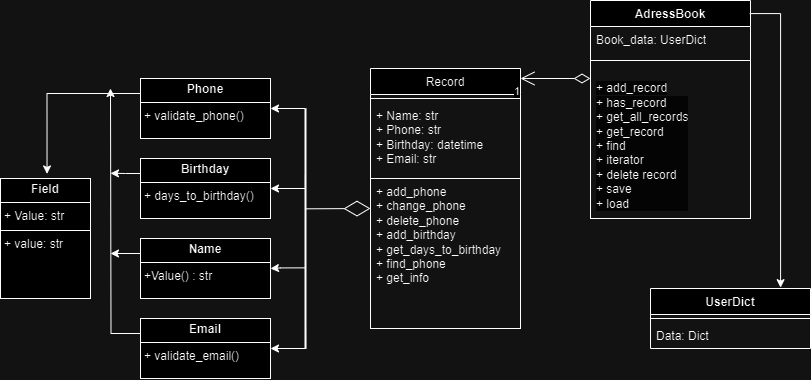

The diagram above was exported from draw.io. Its source (the exported page's mxGraphModel, read from the mxfile embedded in the PNG):
<mxGraphModel dx="1195" dy="615" grid="1" gridSize="10" guides="1" tooltips="1" connect="1" arrows="1" fold="1" page="1" pageScale="1" pageWidth="827" pageHeight="1169" math="0" shadow="0">
  <root>
    <mxCell id="WIyWlLk6GJQsqaUBKTNV-0" />
    <mxCell id="WIyWlLk6GJQsqaUBKTNV-1" parent="WIyWlLk6GJQsqaUBKTNV-0" />
    <object label="&lt;p style=&quot;margin:0px;margin-top:4px;text-align:center;&quot;&gt;&lt;b&gt;Field&lt;/b&gt;&lt;/p&gt;&lt;hr size=&quot;1&quot; style=&quot;border-style:solid;&quot;&gt;&lt;p style=&quot;margin:0px;margin-left:4px;&quot;&gt;+ Value: str&lt;/p&gt;&lt;hr size=&quot;1&quot; style=&quot;border-style:solid;&quot;&gt;&lt;p style=&quot;margin:0px;margin-left:4px;&quot;&gt;+ value: str&lt;/p&gt;" Field="" id="atNZ0xYTs5nBNGZ6EEUB-3">
      <mxCell style="verticalAlign=top;align=left;overflow=fill;html=1;whiteSpace=wrap;" vertex="1" parent="WIyWlLk6GJQsqaUBKTNV-1">
        <mxGeometry x="10" y="230" width="90" height="120" as="geometry" />
      </mxCell>
    </object>
    <mxCell id="atNZ0xYTs5nBNGZ6EEUB-41" style="edgeStyle=orthogonalEdgeStyle;rounded=0;orthogonalLoop=1;jettySize=auto;html=1;exitX=0;exitY=0.25;exitDx=0;exitDy=0;" edge="1" parent="WIyWlLk6GJQsqaUBKTNV-1" source="atNZ0xYTs5nBNGZ6EEUB-4">
      <mxGeometry relative="1" as="geometry">
        <mxPoint x="120" y="140" as="targetPoint" />
      </mxGeometry>
    </mxCell>
    <mxCell id="atNZ0xYTs5nBNGZ6EEUB-4" value="&lt;p style=&quot;margin:0px;margin-top:4px;text-align:center;&quot;&gt;&lt;b&gt;Email&lt;/b&gt;&lt;/p&gt;&lt;hr size=&quot;1&quot; style=&quot;border-style:solid;&quot;&gt;&lt;p style=&quot;margin:0px;margin-left:4px;&quot;&gt;+ validate_email()&lt;/p&gt;&lt;p style=&quot;margin:0px;margin-left:4px;&quot;&gt;&lt;br&gt;&lt;/p&gt;" style="verticalAlign=top;align=left;overflow=fill;html=1;whiteSpace=wrap;" vertex="1" parent="WIyWlLk6GJQsqaUBKTNV-1">
      <mxGeometry x="150" y="370" width="130" height="60" as="geometry" />
    </mxCell>
    <mxCell id="atNZ0xYTs5nBNGZ6EEUB-43" style="edgeStyle=orthogonalEdgeStyle;rounded=0;orthogonalLoop=1;jettySize=auto;html=1;exitX=0;exitY=0.25;exitDx=0;exitDy=0;entryX=0.517;entryY=-0.038;entryDx=0;entryDy=0;entryPerimeter=0;" edge="1" parent="WIyWlLk6GJQsqaUBKTNV-1" source="atNZ0xYTs5nBNGZ6EEUB-5" target="atNZ0xYTs5nBNGZ6EEUB-3">
      <mxGeometry relative="1" as="geometry">
        <mxPoint x="120" y="144.79310344827593" as="targetPoint" />
      </mxGeometry>
    </mxCell>
    <mxCell id="atNZ0xYTs5nBNGZ6EEUB-5" value="&lt;p style=&quot;margin:0px;margin-top:4px;text-align:center;&quot;&gt;&lt;b&gt;Phone&lt;/b&gt;&lt;/p&gt;&lt;hr size=&quot;1&quot; style=&quot;border-style:solid;&quot;&gt;&lt;p style=&quot;margin:0px;margin-left:4px;&quot;&gt;+ validate_phone()&lt;/p&gt;&lt;p style=&quot;margin:0px;margin-left:4px;&quot;&gt;&lt;br&gt;&lt;/p&gt;" style="verticalAlign=top;align=left;overflow=fill;html=1;whiteSpace=wrap;" vertex="1" parent="WIyWlLk6GJQsqaUBKTNV-1">
      <mxGeometry x="150" y="130" width="130" height="60" as="geometry" />
    </mxCell>
    <mxCell id="atNZ0xYTs5nBNGZ6EEUB-42" style="edgeStyle=orthogonalEdgeStyle;rounded=0;orthogonalLoop=1;jettySize=auto;html=1;exitX=0;exitY=0.25;exitDx=0;exitDy=0;" edge="1" parent="WIyWlLk6GJQsqaUBKTNV-1" source="atNZ0xYTs5nBNGZ6EEUB-6">
      <mxGeometry relative="1" as="geometry">
        <mxPoint x="120" y="224.79310344827593" as="targetPoint" />
        <Array as="points">
          <mxPoint x="135" y="225" />
        </Array>
      </mxGeometry>
    </mxCell>
    <mxCell id="atNZ0xYTs5nBNGZ6EEUB-6" value="&lt;p style=&quot;margin:0px;margin-top:4px;text-align:center;&quot;&gt;&lt;b&gt;Birthday&lt;/b&gt;&lt;/p&gt;&lt;hr size=&quot;1&quot; style=&quot;border-style:solid;&quot;&gt;&lt;p style=&quot;margin:0px;margin-left:4px;&quot;&gt;+ days_to_birthday()&lt;/p&gt;&lt;p style=&quot;margin:0px;margin-left:4px;&quot;&gt;&lt;br&gt;&lt;/p&gt;" style="verticalAlign=top;align=left;overflow=fill;html=1;whiteSpace=wrap;" vertex="1" parent="WIyWlLk6GJQsqaUBKTNV-1">
      <mxGeometry x="150" y="210" width="130" height="60" as="geometry" />
    </mxCell>
    <mxCell id="atNZ0xYTs5nBNGZ6EEUB-38" style="edgeStyle=orthogonalEdgeStyle;rounded=0;orthogonalLoop=1;jettySize=auto;html=1;exitX=0;exitY=0.25;exitDx=0;exitDy=0;" edge="1" parent="WIyWlLk6GJQsqaUBKTNV-1" source="atNZ0xYTs5nBNGZ6EEUB-7">
      <mxGeometry relative="1" as="geometry">
        <mxPoint x="120" y="304.79310344827593" as="targetPoint" />
      </mxGeometry>
    </mxCell>
    <mxCell id="atNZ0xYTs5nBNGZ6EEUB-7" value="&lt;p style=&quot;margin:0px;margin-top:4px;text-align:center;&quot;&gt;&lt;b&gt;Name&lt;/b&gt;&lt;/p&gt;&lt;hr size=&quot;1&quot; style=&quot;border-style:solid;&quot;&gt;&lt;p style=&quot;margin:0px;margin-left:4px;&quot;&gt;+Value() : str&lt;/p&gt;&lt;p style=&quot;margin:0px;margin-left:4px;&quot;&gt;&lt;br&gt;&lt;/p&gt;" style="verticalAlign=top;align=left;overflow=fill;html=1;whiteSpace=wrap;" vertex="1" parent="WIyWlLk6GJQsqaUBKTNV-1">
      <mxGeometry x="150" y="290" width="130" height="60" as="geometry" />
    </mxCell>
    <mxCell id="atNZ0xYTs5nBNGZ6EEUB-23" value="&lt;span style=&quot;font-weight: 400;&quot;&gt;Record&lt;/span&gt;" style="swimlane;fontStyle=1;align=center;verticalAlign=top;childLayout=stackLayout;horizontal=1;startSize=26;horizontalStack=0;resizeParent=1;resizeParentMax=0;resizeLast=0;collapsible=1;marginBottom=0;whiteSpace=wrap;html=1;" vertex="1" parent="WIyWlLk6GJQsqaUBKTNV-1">
      <mxGeometry x="380" y="120" width="150" height="260" as="geometry" />
    </mxCell>
    <mxCell id="atNZ0xYTs5nBNGZ6EEUB-25" value="" style="line;strokeWidth=1;fillColor=none;align=left;verticalAlign=middle;spacingTop=-1;spacingLeft=3;spacingRight=3;rotatable=0;labelPosition=right;points=[];portConstraint=eastwest;strokeColor=inherit;" vertex="1" parent="atNZ0xYTs5nBNGZ6EEUB-23">
      <mxGeometry y="26" width="150" height="8" as="geometry" />
    </mxCell>
    <mxCell id="atNZ0xYTs5nBNGZ6EEUB-24" value="+ Name: str&lt;div&gt;+ Phone: str&lt;div&gt;+ Birthday: datetime&lt;div&gt;+ Email: str&lt;/div&gt;&lt;/div&gt;&lt;/div&gt;" style="text;strokeColor=none;fillColor=none;align=left;verticalAlign=top;spacingLeft=4;spacingRight=4;overflow=hidden;rotatable=0;points=[[0,0.5],[1,0.5]];portConstraint=eastwest;whiteSpace=wrap;html=1;" vertex="1" parent="atNZ0xYTs5nBNGZ6EEUB-23">
      <mxGeometry y="34" width="150" height="76" as="geometry" />
    </mxCell>
    <mxCell id="atNZ0xYTs5nBNGZ6EEUB-26" value="+ add_phone&lt;div&gt;+ change_phone&lt;/div&gt;&lt;div&gt;+ delete_phone&lt;/div&gt;&lt;div&gt;+ add_birthday&lt;/div&gt;&lt;div&gt;+ get_days_to_birthday&lt;/div&gt;&lt;div&gt;+ find_phone&lt;/div&gt;&lt;div&gt;+ get_info&lt;/div&gt;" style="text;strokeColor=default;fillColor=none;align=left;verticalAlign=top;spacingLeft=4;spacingRight=4;overflow=hidden;rotatable=0;points=[[0,0.5],[1,0.5]];portConstraint=eastwest;whiteSpace=wrap;html=1;" vertex="1" parent="atNZ0xYTs5nBNGZ6EEUB-23">
      <mxGeometry y="110" width="150" height="150" as="geometry" />
    </mxCell>
    <mxCell id="atNZ0xYTs5nBNGZ6EEUB-29" value="AdressBook" style="swimlane;fontStyle=1;align=center;verticalAlign=top;childLayout=stackLayout;horizontal=1;startSize=26;horizontalStack=0;resizeParent=1;resizeParentMax=0;resizeLast=0;collapsible=1;marginBottom=0;whiteSpace=wrap;html=1;" vertex="1" parent="WIyWlLk6GJQsqaUBKTNV-1">
      <mxGeometry x="600" y="52" width="160" height="218" as="geometry" />
    </mxCell>
    <mxCell id="atNZ0xYTs5nBNGZ6EEUB-32" value="Book_data: UserDict" style="text;strokeColor=none;fillColor=none;align=left;verticalAlign=top;spacingLeft=4;spacingRight=4;overflow=hidden;rotatable=0;points=[[0,0.5],[1,0.5]];portConstraint=eastwest;whiteSpace=wrap;html=1;" vertex="1" parent="atNZ0xYTs5nBNGZ6EEUB-29">
      <mxGeometry y="26" width="160" height="34" as="geometry" />
    </mxCell>
    <mxCell id="atNZ0xYTs5nBNGZ6EEUB-35" value="&#10;&lt;span style=&quot;color: rgb(0, 0, 0); font-family: Helvetica; font-size: 12px; font-style: normal; font-variant-ligatures: normal; font-variant-caps: normal; font-weight: 400; letter-spacing: normal; orphans: 2; text-align: left; text-indent: 0px; text-transform: none; widows: 2; word-spacing: 0px; -webkit-text-stroke-width: 0px; white-space: normal; background-color: rgb(251, 251, 251); text-decoration-thickness: initial; text-decoration-style: initial; text-decoration-color: initial; display: inline !important; float: none;&quot;&gt;+ add_record&lt;/span&gt;&lt;div style=&quot;color: rgb(0, 0, 0); font-family: Helvetica; font-size: 12px; font-style: normal; font-variant-ligatures: normal; font-variant-caps: normal; font-weight: 400; letter-spacing: normal; orphans: 2; text-align: left; text-indent: 0px; text-transform: none; widows: 2; word-spacing: 0px; -webkit-text-stroke-width: 0px; white-space: normal; background-color: rgb(251, 251, 251); text-decoration-thickness: initial; text-decoration-style: initial; text-decoration-color: initial;&quot;&gt;+ has_record&lt;/div&gt;&lt;div style=&quot;color: rgb(0, 0, 0); font-family: Helvetica; font-size: 12px; font-style: normal; font-variant-ligatures: normal; font-variant-caps: normal; font-weight: 400; letter-spacing: normal; orphans: 2; text-align: left; text-indent: 0px; text-transform: none; widows: 2; word-spacing: 0px; -webkit-text-stroke-width: 0px; white-space: normal; background-color: rgb(251, 251, 251); text-decoration-thickness: initial; text-decoration-style: initial; text-decoration-color: initial;&quot;&gt;+ get_all_records&lt;/div&gt;&lt;div style=&quot;color: rgb(0, 0, 0); font-family: Helvetica; font-size: 12px; font-style: normal; font-variant-ligatures: normal; font-variant-caps: normal; font-weight: 400; letter-spacing: normal; orphans: 2; text-align: left; text-indent: 0px; text-transform: none; widows: 2; word-spacing: 0px; -webkit-text-stroke-width: 0px; white-space: normal; background-color: rgb(251, 251, 251); text-decoration-thickness: initial; text-decoration-style: initial; text-decoration-color: initial;&quot;&gt;+ get_record&lt;/div&gt;&lt;div style=&quot;color: rgb(0, 0, 0); font-family: Helvetica; font-size: 12px; font-style: normal; font-variant-ligatures: normal; font-variant-caps: normal; font-weight: 400; letter-spacing: normal; orphans: 2; text-align: left; text-indent: 0px; text-transform: none; widows: 2; word-spacing: 0px; -webkit-text-stroke-width: 0px; white-space: normal; background-color: rgb(251, 251, 251); text-decoration-thickness: initial; text-decoration-style: initial; text-decoration-color: initial;&quot;&gt;+ find&lt;/div&gt;&lt;div style=&quot;color: rgb(0, 0, 0); font-family: Helvetica; font-size: 12px; font-style: normal; font-variant-ligatures: normal; font-variant-caps: normal; font-weight: 400; letter-spacing: normal; orphans: 2; text-align: left; text-indent: 0px; text-transform: none; widows: 2; word-spacing: 0px; -webkit-text-stroke-width: 0px; white-space: normal; background-color: rgb(251, 251, 251); text-decoration-thickness: initial; text-decoration-style: initial; text-decoration-color: initial;&quot;&gt;+ iterator&lt;/div&gt;&lt;div style=&quot;color: rgb(0, 0, 0); font-family: Helvetica; font-size: 12px; font-style: normal; font-variant-ligatures: normal; font-variant-caps: normal; font-weight: 400; letter-spacing: normal; orphans: 2; text-align: left; text-indent: 0px; text-transform: none; widows: 2; word-spacing: 0px; -webkit-text-stroke-width: 0px; white-space: normal; background-color: rgb(251, 251, 251); text-decoration-thickness: initial; text-decoration-style: initial; text-decoration-color: initial;&quot;&gt;+ delete record&lt;/div&gt;&lt;div style=&quot;color: rgb(0, 0, 0); font-family: Helvetica; font-size: 12px; font-style: normal; font-variant-ligatures: normal; font-variant-caps: normal; font-weight: 400; letter-spacing: normal; orphans: 2; text-align: left; text-indent: 0px; text-transform: none; widows: 2; word-spacing: 0px; -webkit-text-stroke-width: 0px; white-space: normal; background-color: rgb(251, 251, 251); text-decoration-thickness: initial; text-decoration-style: initial; text-decoration-color: initial;&quot;&gt;+ save&lt;/div&gt;&lt;div style=&quot;color: rgb(0, 0, 0); font-family: Helvetica; font-size: 12px; font-style: normal; font-variant-ligatures: normal; font-variant-caps: normal; font-weight: 400; letter-spacing: normal; orphans: 2; text-align: left; text-indent: 0px; text-transform: none; widows: 2; word-spacing: 0px; -webkit-text-stroke-width: 0px; white-space: normal; background-color: rgb(251, 251, 251); text-decoration-thickness: initial; text-decoration-style: initial; text-decoration-color: initial;&quot;&gt;+ load&lt;/div&gt;&#10;&#10;" style="text;strokeColor=default;fillColor=none;align=left;verticalAlign=top;spacingLeft=4;spacingRight=4;overflow=hidden;rotatable=0;points=[[0,0.5],[1,0.5]];portConstraint=eastwest;whiteSpace=wrap;html=1;" vertex="1" parent="atNZ0xYTs5nBNGZ6EEUB-29">
      <mxGeometry y="60" width="160" height="158" as="geometry" />
    </mxCell>
    <mxCell id="atNZ0xYTs5nBNGZ6EEUB-45" value="" style="endArrow=diamondThin;endFill=0;endSize=24;html=1;rounded=0;exitX=0.418;exitY=0.533;exitDx=0;exitDy=0;exitPerimeter=0;" edge="1" parent="WIyWlLk6GJQsqaUBKTNV-1" source="atNZ0xYTs5nBNGZ6EEUB-48">
      <mxGeometry width="160" relative="1" as="geometry">
        <mxPoint x="320" y="260" as="sourcePoint" />
        <mxPoint x="380" y="260" as="targetPoint" />
      </mxGeometry>
    </mxCell>
    <mxCell id="atNZ0xYTs5nBNGZ6EEUB-51" style="edgeStyle=orthogonalEdgeStyle;rounded=0;orthogonalLoop=1;jettySize=auto;html=1;entryX=1;entryY=0.5;entryDx=0;entryDy=0;" edge="1" parent="WIyWlLk6GJQsqaUBKTNV-1" target="atNZ0xYTs5nBNGZ6EEUB-5">
      <mxGeometry relative="1" as="geometry">
        <mxPoint x="290" y="160" as="targetPoint" />
        <mxPoint x="315" y="160" as="sourcePoint" />
      </mxGeometry>
    </mxCell>
    <mxCell id="atNZ0xYTs5nBNGZ6EEUB-55" style="edgeStyle=orthogonalEdgeStyle;rounded=0;orthogonalLoop=1;jettySize=auto;html=1;entryX=1;entryY=0.5;entryDx=0;entryDy=0;exitX=0.279;exitY=0.513;exitDx=0;exitDy=0;exitPerimeter=0;" edge="1" parent="WIyWlLk6GJQsqaUBKTNV-1" source="atNZ0xYTs5nBNGZ6EEUB-48" target="atNZ0xYTs5nBNGZ6EEUB-6">
      <mxGeometry relative="1" as="geometry">
        <Array as="points">
          <mxPoint x="315" y="240" />
        </Array>
      </mxGeometry>
    </mxCell>
    <mxCell id="atNZ0xYTs5nBNGZ6EEUB-58" value="" style="edgeStyle=orthogonalEdgeStyle;rounded=0;orthogonalLoop=1;jettySize=auto;html=1;exitX=0.664;exitY=0.522;exitDx=0;exitDy=0;exitPerimeter=0;" edge="1" parent="WIyWlLk6GJQsqaUBKTNV-1" source="atNZ0xYTs5nBNGZ6EEUB-48" target="atNZ0xYTs5nBNGZ6EEUB-7">
      <mxGeometry relative="1" as="geometry" />
    </mxCell>
    <mxCell id="atNZ0xYTs5nBNGZ6EEUB-59" style="edgeStyle=orthogonalEdgeStyle;rounded=0;orthogonalLoop=1;jettySize=auto;html=1;entryX=1;entryY=0.5;entryDx=0;entryDy=0;exitX=0.921;exitY=0.494;exitDx=0;exitDy=0;exitPerimeter=0;" edge="1" parent="WIyWlLk6GJQsqaUBKTNV-1" source="atNZ0xYTs5nBNGZ6EEUB-48" target="atNZ0xYTs5nBNGZ6EEUB-4">
      <mxGeometry relative="1" as="geometry">
        <Array as="points">
          <mxPoint x="315" y="400" />
        </Array>
      </mxGeometry>
    </mxCell>
    <mxCell id="atNZ0xYTs5nBNGZ6EEUB-48" value="" style="line;strokeWidth=2;direction=south;html=1;" vertex="1" parent="WIyWlLk6GJQsqaUBKTNV-1">
      <mxGeometry x="310" y="160" width="10" height="240" as="geometry" />
    </mxCell>
    <mxCell id="atNZ0xYTs5nBNGZ6EEUB-61" value="" style="endArrow=open;html=1;endSize=12;startArrow=diamondThin;startSize=14;startFill=0;edgeStyle=orthogonalEdgeStyle;rounded=0;" edge="1" parent="WIyWlLk6GJQsqaUBKTNV-1">
      <mxGeometry y="-30" relative="1" as="geometry">
        <mxPoint x="600" y="130" as="sourcePoint" />
        <mxPoint x="530" y="130" as="targetPoint" />
        <mxPoint as="offset" />
      </mxGeometry>
    </mxCell>
    <mxCell id="atNZ0xYTs5nBNGZ6EEUB-63" value="1" style="edgeLabel;resizable=0;html=1;align=right;verticalAlign=top;" connectable="0" vertex="1" parent="atNZ0xYTs5nBNGZ6EEUB-61">
      <mxGeometry x="1" relative="1" as="geometry" />
    </mxCell>
    <mxCell id="atNZ0xYTs5nBNGZ6EEUB-66" value="UserDict" style="swimlane;fontStyle=1;align=center;verticalAlign=top;childLayout=stackLayout;horizontal=1;startSize=26;horizontalStack=0;resizeParent=1;resizeParentMax=0;resizeLast=0;collapsible=1;marginBottom=0;whiteSpace=wrap;html=1;" vertex="1" parent="WIyWlLk6GJQsqaUBKTNV-1">
      <mxGeometry x="660" y="340" width="160" height="60" as="geometry" />
    </mxCell>
    <mxCell id="atNZ0xYTs5nBNGZ6EEUB-68" value="" style="line;strokeWidth=1;fillColor=none;align=left;verticalAlign=middle;spacingTop=-1;spacingLeft=3;spacingRight=3;rotatable=0;labelPosition=right;points=[];portConstraint=eastwest;strokeColor=inherit;" vertex="1" parent="atNZ0xYTs5nBNGZ6EEUB-66">
      <mxGeometry y="26" width="160" height="8" as="geometry" />
    </mxCell>
    <mxCell id="atNZ0xYTs5nBNGZ6EEUB-69" value="Data: Dict" style="text;strokeColor=none;fillColor=none;align=left;verticalAlign=top;spacingLeft=4;spacingRight=4;overflow=hidden;rotatable=0;points=[[0,0.5],[1,0.5]];portConstraint=eastwest;whiteSpace=wrap;html=1;" vertex="1" parent="atNZ0xYTs5nBNGZ6EEUB-66">
      <mxGeometry y="34" width="160" height="26" as="geometry" />
    </mxCell>
    <mxCell id="atNZ0xYTs5nBNGZ6EEUB-70" style="edgeStyle=orthogonalEdgeStyle;rounded=0;orthogonalLoop=1;jettySize=auto;html=1;exitX=0.995;exitY=0.06;exitDx=0;exitDy=0;entryX=0.813;entryY=-0.014;entryDx=0;entryDy=0;entryPerimeter=0;exitPerimeter=0;" edge="1" parent="WIyWlLk6GJQsqaUBKTNV-1" source="atNZ0xYTs5nBNGZ6EEUB-29" target="atNZ0xYTs5nBNGZ6EEUB-66">
      <mxGeometry relative="1" as="geometry" />
    </mxCell>
  </root>
</mxGraphModel>